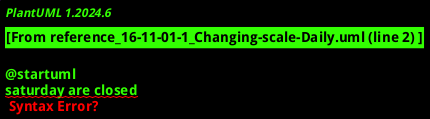

The diagram above was rendered by PlantUML. Its source (embedded in the PNG):
@startuml
saturday are closed
sunday are closed
Project starts the 1st of january 2021
[Prototype design end] as [TASK1] lasts 19 days
[TASK1] is colored in Lavender/LightBlue
[Testing] lasts 14 days
[TASK1]->[Testing]
2021-01-18 to 2021-01-22 are named [End's committee]
2021-01-18 to 2021-01-22 are colored in salmon
@enduml